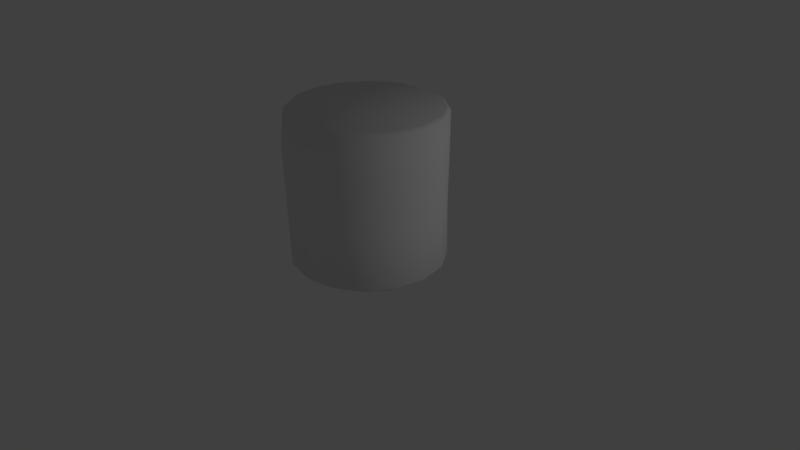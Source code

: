 # Source: Log_001.blend  (saved by Blender 2.78.0; exported with 4.5.12 LTS)
import bpy
from mathutils import Matrix  # noqa: F401  (used for matrix-valued properties, if any)

bpy.ops.wm.read_factory_settings(use_empty=True)
scene = bpy.context.scene
scene.name = 'Scene'

# ---- collections
col_collection_1 = bpy.data.collections.new('Collection 1'); scene.collection.children.link(col_collection_1)

# ---- materials (node trees are filled in below, after node groups)
mat_material_001 = bpy.data.materials.new('Material.001')
mat_material_001.alpha_threshold = 0.0
mat_material_001.use_transparent_shadow = False
mat_material_001.specular_color = (1.0, 0.7947, 0.5979)
mat_material_001.roughness = 0.5
mat_material_001.specular_intensity = 0.02

# ---- material node trees

# ---- world
world_world = bpy.data.worlds.new('World'); scene.world = world_world
world_world.color = (0.05088, 0.05088, 0.05088)
world_world.use_sun_shadow = False
world_world.sun_shadow_jitter_overblur = 0.0
world_world.cycles.sampling_method = 'MANUAL'

# ---- cameras
cam_camera = bpy.data.cameras.new('Camera')
cam_camera.clip_end = 100.0
cam_camera.lens = 35.0
cam_camera.sensor_width = 32.0
cam_camera.sensor_height = 18.0
cam_camera.ortho_scale = 7.314
cam_camera.dof.focus_distance = 0.0
cam_camera.dof.aperture_fstop = 128.0

# ---- lights
light_lamp = bpy.data.lights.new('Lamp', 'POINT')
light_lamp.transmission_factor = 0.0
light_lamp.cutoff_distance = 30.0
light_lamp.energy = 100.0
light_lamp.shadow_buffer_clip_start = 1.001
light_lamp.shadow_soft_size = 0.1
light_lamp.shadow_maximum_resolution = 0.006
light_lamp.use_absolute_resolution = True

# ---- meshes
me_cylinder = bpy.data.meshes.new('Cylinder')
me_cylinder.from_pydata([(0.0, 1.116, 1.495), (0.4319, 0.9843, 1.495), (0.7071, 0.7071, 1.495), (0.9239, 0.3827, 1.495), (1.0, -4.371e-08, 1.495), (0.9239, -0.3827, 1.495), (0.7071, -0.7071, 1.495), (0.3827, -0.9239, 1.495), (1.51e-07, -1.0, 1.495), (-0.3827, -0.9239, 1.495), (-0.7536, -0.7327, 1.495), (-0.9703, -0.4083, 1.495), (-1.0, 1.192e-08, 1.495), (-0.9239, 0.3827, 1.495), (-0.7071, 0.7071, 1.495), (-0.3827, 0.9768, 1.495), (0.4073, 0.937, 0.7484), (0.6896, 0.7071, 0.7484), (0.9063, 0.3827, 0.7484), (0.9825, -4.371e-08, 0.7484), (0.9239, -0.3827, 0.7484), (0.7071, -0.7071, 0.7484), (0.3827, -0.9239, 0.7484), (1.51e-07, -1.0, 0.7484), (-0.3827, -0.9239, 0.7484), (-0.7303, -0.7199, 0.7484), (-0.9471, -0.3955, 0.7484), (-1.0, 1.192e-08, 0.7484), (-0.9239, 0.3827, 0.7484), (-0.7071, 0.7071, 0.7484), (-0.3827, 0.9503, 0.7484), (0.0, 1.058, 0.7484), (3.725e-08, 1.118e-08, 2.001), (6.333e-08, 0.0, 0.001373), (0.0, 1.01, 1.958), (1.694e-09, 0.9545, 2.001), (0.3653, 0.8819, 2.001), (0.387, 0.9291, 1.957), (0.675, 0.675, 2.001), (0.7071, 0.7071, 1.957), (0.8819, 0.3653, 2.001), (0.9239, 0.3827, 1.957), (0.9545, -4.122e-08, 2.001), (1.0, -4.371e-08, 1.957), (0.8819, -0.3653, 2.001), (0.9239, -0.3827, 1.957), (0.675, -0.675, 2.001), (0.7071, -0.7071, 1.957), (0.3653, -0.8819, 2.001), (0.3827, -0.9239, 1.957), (1.458e-07, -0.9545, 2.001), (1.51e-07, -1.0, 1.957), (-0.3653, -0.8819, 2.001), (-0.3827, -0.9239, 1.957), (-0.675, -0.675, 2.001), (-0.7112, -0.7093, 1.957), (-0.8819, -0.3653, 2.001), (-0.9279, -0.3849, 1.957), (-0.9545, 1.189e-08, 2.001), (-1.0, 1.192e-08, 1.957), (-0.8819, 0.3653, 2.001), (-0.9239, 0.3827, 1.957), (-0.675, 0.675, 2.001), (-0.7071, 0.7071, 1.957), (-0.3653, 0.8819, 2.001), (-0.3827, 0.9285, 1.957), (2.448e-09, 0.9613, 0.001373), (0.0, 1.003, 0.03917), (0.3839, 0.9245, 0.03927), (0.3679, 0.8882, 0.001373), (0.7062, 0.7071, 0.03929), (0.6798, 0.6798, 0.001373), (0.923, 0.3827, 0.03929), (0.8882, 0.3679, 0.001373), (0.9991, -4.371e-08, 0.03929), (0.9613, -4.202e-08, 0.001373), (0.9239, -0.3827, 0.0393), (0.8882, -0.3679, 0.001373), (0.7071, -0.7071, 0.0393), (0.6798, -0.6798, 0.001373), (0.3827, -0.9239, 0.0393), (0.3679, -0.8882, 0.001373), (1.51e-07, -1.0, 0.0393), (1.476e-07, -0.9613, 0.001373), (-0.3827, -0.9239, 0.03929), (-0.3679, -0.8882, 0.001373), (-0.7083, -0.7078, 0.03925), (-0.6798, -0.6798, 0.001373), (-0.9251, -0.3833, 0.03925), (-0.8882, -0.3679, 0.001373), (-1.0, 1.192e-08, 0.03928), (-0.9613, 1.146e-08, 0.001373), (-0.9239, 0.3827, 0.03928), (-0.8882, 0.3679, 0.001373), (-0.7071, 0.7071, 0.03928), (-0.6798, 0.6798, 0.001373), (-0.3827, 0.9252, 0.03926), (-0.3679, 0.8882, 0.001373)], [], [(15, 65, 34, 0), (38, 36, 32), (40, 38, 32), (42, 40, 32), (44, 42, 32), (46, 44, 32), (48, 46, 32), (50, 48, 32), (52, 50, 32), (54, 52, 32), (56, 54, 32), (58, 56, 32), (60, 58, 32), (62, 60, 32), (2, 39, 41, 3), (64, 62, 32), (35, 64, 32), (76, 20, 21, 78), (30, 15, 0, 31), (29, 14, 15, 30), (28, 13, 14, 29), (27, 12, 13, 28), (26, 11, 12, 27), (25, 10, 11, 26), (24, 9, 10, 25), (23, 8, 9, 24), (22, 7, 8, 23), (21, 6, 7, 22), (20, 5, 6, 21), (19, 4, 5, 20), (18, 3, 4, 19), (17, 2, 3, 18), (16, 1, 2, 17), (31, 0, 1, 16), (97, 66, 33), (69, 71, 33), (71, 73, 33), (73, 75, 33), (75, 77, 33), (77, 79, 33), (79, 81, 33), (81, 83, 33), (83, 85, 33), (85, 87, 33), (87, 89, 33), (89, 91, 33), (91, 93, 33), (93, 95, 33), (95, 97, 33), (67, 31, 16, 68), (70, 17, 18, 72), (7, 49, 51, 8), (12, 59, 61, 13), (5, 45, 47, 6), (10, 55, 57, 11), (3, 41, 43, 4), (8, 51, 53, 9), (1, 37, 39, 2), (13, 61, 63, 14), (6, 47, 49, 7), (11, 57, 59, 12), (36, 35, 32), (4, 43, 45, 5), (9, 53, 55, 10), (14, 63, 65, 15), (94, 29, 30, 96), (84, 24, 25, 86), (74, 19, 20, 76), (68, 16, 17, 70), (88, 26, 27, 90), (78, 21, 22, 80), (92, 28, 29, 94), (96, 30, 31, 67), (82, 23, 24, 84), (72, 18, 19, 74), (86, 25, 26, 88), (80, 22, 23, 82), (90, 27, 28, 92), (37, 34, 35, 36), (39, 37, 36, 38), (41, 39, 38, 40), (43, 41, 40, 42), (45, 43, 42, 44), (47, 45, 44, 46), (49, 47, 46, 48), (51, 49, 48, 50), (53, 51, 50, 52), (55, 53, 52, 54), (57, 55, 54, 56), (59, 57, 56, 58), (61, 59, 58, 60), (63, 61, 60, 62), (65, 63, 62, 64), (34, 65, 64, 35), (0, 34, 37, 1), (67, 68, 69, 66), (68, 70, 71, 69), (70, 72, 73, 71), (72, 74, 75, 73), (74, 76, 77, 75), (76, 78, 79, 77), (78, 80, 81, 79), (80, 82, 83, 81), (82, 84, 85, 83), (84, 86, 87, 85), (86, 88, 89, 87), (88, 90, 91, 89), (90, 92, 93, 91), (92, 94, 95, 93), (94, 96, 97, 95), (96, 67, 66, 97), (66, 69, 33)])
me_cylinder.polygons.foreach_set('use_smooth', [True] * 112)
_uv = me_cylinder.uv_layers.new(name='UVMap')
_uv.uv.foreach_set('vector', [0.8116, 0.2403, 0.8135, 0.3126, 0.7512, 0.3122, 0.7504, 0.2395, 0.5785, 0.7186, 0.5241, 0.7412, 0.4947, 0.5932, 0.6201, 0.677, 0.5785, 0.7186, 0.4947, 0.5932, 0.6427, 0.6226, 0.6201, 0.677, 0.4947, 0.5932, 0.6427, 0.5638, 0.6427, 0.6226, 0.4947, 0.5932, 0.6201, 0.5094, 0.6427, 0.5638, 0.4947, 0.5932, 0.5785, 0.4678, 0.6201, 0.5094, 0.4947, 0.5932, 0.5241, 0.4453, 0.5785, 0.4678, 0.4947, 0.5932, 0.4653, 0.4453, 0.5241, 0.4453, 0.4947, 0.5932, 0.4109, 0.4678, 0.4653, 0.4453, 0.4947, 0.5932, 0.3693, 0.5094, 0.4109, 0.4678, 0.4947, 0.5932, 0.3468, 0.5638, 0.3693, 0.5094, 0.4947, 0.5932, 0.3468, 0.6226, 0.3468, 0.5638, 0.4947, 0.5932, 0.3693, 0.677, 0.3468, 0.6226, 0.4947, 0.5932, 0.6234, 0.2415, 0.6249, 0.3147, 0.5625, 0.3152, 0.5622, 0.242, 0.4109, 0.7186, 0.3693, 0.677, 0.4947, 0.5932, 0.4653, 0.7412, 0.4109, 0.7186, 0.4947, 0.5932, 0.4401, 0.009581, 0.4396, 0.1226, 0.3774, 0.1222, 0.3779, 0.00929, 0.8123, 0.1248, 0.8116, 0.2403, 0.7504, 0.2395, 0.7501, 0.1256, 0.8759, 0.1238, 0.8768, 0.241, 0.8116, 0.2403, 0.8123, 0.1248, 0.9374, 0.1232, 0.9381, 0.2411, 0.8768, 0.241, 0.8759, 0.1238, 0.9991, 0.1226, 0.9999, 0.241, 0.9381, 0.2411, 0.9374, 0.1232, 0.06548, 0.1206, 0.06492, 0.238, 0.0001188, 0.2386, 0.001968, 0.1193, 0.1275, 0.1212, 0.1254, 0.2383, 0.06492, 0.238, 0.06548, 0.1206, 0.1914, 0.1213, 0.1908, 0.2394, 0.1254, 0.2383, 0.1275, 0.1212, 0.2533, 0.1215, 0.2525, 0.2401, 0.1908, 0.2394, 0.1914, 0.1213, 0.3153, 0.1218, 0.3145, 0.2406, 0.2525, 0.2401, 0.2533, 0.1215, 0.3774, 0.1222, 0.3766, 0.2411, 0.3145, 0.2406, 0.3153, 0.1218, 0.4396, 0.1226, 0.4386, 0.2415, 0.3766, 0.2411, 0.3774, 0.1222, 0.5014, 0.1229, 0.5005, 0.2419, 0.4386, 0.2415, 0.4396, 0.1226, 0.5637, 0.1234, 0.5622, 0.242, 0.5005, 0.2419, 0.5014, 0.1229, 0.6259, 0.1241, 0.6234, 0.2415, 0.5622, 0.242, 0.5637, 0.1234, 0.6834, 0.125, 0.6836, 0.2399, 0.6234, 0.2415, 0.6259, 0.1241, 0.7501, 0.1256, 0.7504, 0.2395, 0.6836, 0.2399, 0.6834, 0.125, 0.4652, 0.4442, 0.5245, 0.4442, 0.4949, 0.5932, 0.5793, 0.4669, 0.6212, 0.5088, 0.4949, 0.5932, 0.6212, 0.5088, 0.6439, 0.5636, 0.4949, 0.5932, 0.6439, 0.5636, 0.6439, 0.6229, 0.4949, 0.5932, 0.6439, 0.6229, 0.6212, 0.6776, 0.4949, 0.5932, 0.6212, 0.6776, 0.5793, 0.7195, 0.4949, 0.5932, 0.5793, 0.7195, 0.5245, 0.7422, 0.4949, 0.5932, 0.5245, 0.7422, 0.4652, 0.7422, 0.4949, 0.5932, 0.4652, 0.7422, 0.4105, 0.7195, 0.4949, 0.5932, 0.4105, 0.7195, 0.3686, 0.6776, 0.4949, 0.5932, 0.3686, 0.6776, 0.3459, 0.6229, 0.4949, 0.5932, 0.3459, 0.6229, 0.3459, 0.5636, 0.4949, 0.5932, 0.3459, 0.5636, 0.3686, 0.5088, 0.4949, 0.5932, 0.3686, 0.5088, 0.4105, 0.4669, 0.4949, 0.5932, 0.4105, 0.4669, 0.4652, 0.4442, 0.4949, 0.5932, 0.7502, 0.01353, 0.7501, 0.1256, 0.6834, 0.125, 0.6879, 0.01273, 0.6262, 0.01138, 0.6259, 0.1241, 0.5637, 0.1234, 0.5642, 0.01039, 0.3145, 0.2406, 0.3139, 0.3141, 0.2517, 0.3134, 0.2525, 0.2401, 0.9999, 0.241, 0.9997, 0.3144, 0.9377, 0.3142, 0.9381, 0.2411, 0.4386, 0.2415, 0.4382, 0.3149, 0.376, 0.3145, 0.3766, 0.2411, 0.1254, 0.2383, 0.127, 0.3114, 0.06448, 0.3114, 0.06492, 0.238, 0.5622, 0.242, 0.5625, 0.3152, 0.5003, 0.3152, 0.5005, 0.2419, 0.2525, 0.2401, 0.2517, 0.3134, 0.1895, 0.3126, 0.1908, 0.2394, 0.6836, 0.2399, 0.6875, 0.3132, 0.6249, 0.3147, 0.6234, 0.2415, 0.9381, 0.2411, 0.9377, 0.3142, 0.8758, 0.3137, 0.8768, 0.241, 0.3766, 0.2411, 0.376, 0.3145, 0.3139, 0.3141, 0.3145, 0.2406, 0.06492, 0.238, 0.06448, 0.3114, 0.001683, 0.3127, 0.0001188, 0.2386, 0.5241, 0.7412, 0.4653, 0.7412, 0.4947, 0.5932, 0.5005, 0.2419, 0.5003, 0.3152, 0.4382, 0.3149, 0.4386, 0.2415, 0.1908, 0.2394, 0.1895, 0.3126, 0.127, 0.3114, 0.1254, 0.2383, 0.8768, 0.241, 0.8758, 0.3137, 0.8135, 0.3126, 0.8116, 0.2403, 0.8741, 0.01191, 0.8759, 0.1238, 0.8123, 0.1248, 0.8122, 0.01294, 0.1916, 0.008521, 0.1914, 0.1213, 0.1275, 0.1212, 0.1293, 0.008429, 0.5021, 0.009772, 0.5014, 0.1229, 0.4396, 0.1226, 0.4401, 0.009581, 0.6879, 0.01273, 0.6834, 0.125, 0.6259, 0.1241, 0.6262, 0.01138, 0.06702, 0.007658, 0.06548, 0.1206, 0.001968, 0.1193, 0.004706, 0.006165, 0.3779, 0.00929, 0.3774, 0.1222, 0.3153, 0.1218, 0.3158, 0.008994, 0.9359, 0.01108, 0.9374, 0.1232, 0.8759, 0.1238, 0.8741, 0.01191, 0.8122, 0.01294, 0.8123, 0.1248, 0.7501, 0.1256, 0.7502, 0.01353, 0.2537, 0.008727, 0.2533, 0.1215, 0.1914, 0.1213, 0.1916, 0.008521, 0.5642, 0.01039, 0.5637, 0.1234, 0.5014, 0.1229, 0.5021, 0.009772, 0.1293, 0.008429, 0.1275, 0.1212, 0.06548, 0.1206, 0.06702, 0.007658, 0.3158, 0.008994, 0.3153, 0.1218, 0.2533, 0.1215, 0.2537, 0.008727, 0.9977, 0.01031, 0.9991, 0.1226, 0.9374, 0.1232, 0.9359, 0.01108, 0.6875, 0.3132, 0.7512, 0.3122, 0.7499, 0.319, 0.6893, 0.3202, 0.6249, 0.3147, 0.6875, 0.3132, 0.6864, 0.3203, 0.6264, 0.3218, 0.5625, 0.3152, 0.6249, 0.3147, 0.6236, 0.3218, 0.564, 0.3223, 0.5003, 0.3152, 0.5625, 0.3152, 0.5612, 0.3223, 0.5017, 0.3223, 0.4382, 0.3149, 0.5003, 0.3152, 0.4989, 0.3223, 0.4396, 0.322, 0.376, 0.3145, 0.4382, 0.3149, 0.4367, 0.322, 0.3774, 0.3216, 0.3139, 0.3141, 0.376, 0.3145, 0.3746, 0.3216, 0.3152, 0.3212, 0.2517, 0.3134, 0.3139, 0.3141, 0.3124, 0.3211, 0.253, 0.3206, 0.1895, 0.3126, 0.2517, 0.3134, 0.2502, 0.3205, 0.1908, 0.3197, 0.127, 0.3114, 0.1895, 0.3126, 0.188, 0.3196, 0.1286, 0.3184, 0.06448, 0.3114, 0.127, 0.3114, 0.1258, 0.3184, 0.06587, 0.3185, 0.001683, 0.3127, 0.06448, 0.3114, 0.06302, 0.3185, 0.003256, 0.3198, 0.9377, 0.3142, 0.9997, 0.3144, 0.9983, 0.3215, 0.9391, 0.3213, 0.8758, 0.3137, 0.9377, 0.3142, 0.9363, 0.3212, 0.8771, 0.3207, 0.8135, 0.3126, 0.8758, 0.3137, 0.8743, 0.3206, 0.8151, 0.3195, 0.7512, 0.3122, 0.8135, 0.3126, 0.8123, 0.3195, 0.7527, 0.319, 0.7504, 0.2395, 0.7512, 0.3122, 0.6875, 0.3132, 0.6836, 0.2399, 0.7502, 0.01353, 0.6879, 0.01273, 0.6893, 0.00675, 0.749, 0.007538, 0.6879, 0.01273, 0.6262, 0.01138, 0.6274, 0.005384, 0.6869, 0.006707, 0.6262, 0.01138, 0.5642, 0.01039, 0.5654, 0.004363, 0.625, 0.005338, 0.5642, 0.01039, 0.5021, 0.009772, 0.5033, 0.003733, 0.563, 0.004331, 0.5021, 0.009772, 0.4401, 0.009581, 0.4413, 0.003542, 0.501, 0.003717, 0.4401, 0.009581, 0.3779, 0.00929, 0.3792, 0.003257, 0.4389, 0.003533, 0.3779, 0.00929, 0.3158, 0.008994, 0.317, 0.002965, 0.3768, 0.003246, 0.3158, 0.008994, 0.2537, 0.008727, 0.2549, 0.002699, 0.3146, 0.002954, 0.2537, 0.008727, 0.1916, 0.008521, 0.1928, 0.002497, 0.2525, 0.00269, 0.1916, 0.008521, 0.1293, 0.008429, 0.1306, 0.002405, 0.1904, 0.002491, 0.1293, 0.008429, 0.06702, 0.007658, 0.0683, 0.00164, 0.1282, 0.002388, 0.06702, 0.007658, 0.004706, 0.006165, 0.006055, 0.0001479, 0.0659, 0.001596, 0.9977, 0.01031, 0.9359, 0.01108, 0.937, 0.005069, 0.9964, 0.004327, 0.9359, 0.01108, 0.8741, 0.01191, 0.8752, 0.005909, 0.9346, 0.0051, 0.8741, 0.01191, 0.8122, 0.01294, 0.8134, 0.006944, 0.8728, 0.005946, 0.8122, 0.01294, 0.7502, 0.01353, 0.7514, 0.007542, 0.811, 0.006975, 0.5245, 0.4442, 0.5793, 0.4669, 0.4949, 0.5932])
me_cylinder.materials.append(mat_material_001)
me_cylinder.use_remesh_preserve_volume = False
me_cylinder.use_remesh_preserve_attributes = False
me_cylinder.use_mirror_vertex_groups = False
me_cylinder.update()

# ---- objects
ob_log_001 = bpy.data.objects.new('Log_001', me_cylinder)
ob_lamp = bpy.data.objects.new('Lamp', light_lamp)
ob_camera = bpy.data.objects.new('Camera', cam_camera)

# ---- transforms, parenting, visibility, modifiers, constraints
ob_log_001.location = (0.0, 0.0, 0.0)
ob_log_001.lineart.crease_threshold = 0.0
ob_lamp.location = (6.222, 2.537, 2.826)
ob_lamp.rotation_euler = (0.6503, 0.05522, 1.866)
ob_lamp.lock_rotations_4d = False
ob_lamp.empty_display_type = 'ARROWS'
ob_lamp.color = (0.0, 0.0, 0.0, 0.0)
ob_lamp.lineart.crease_threshold = 0.0
ob_camera.location = (7.481, -6.508, 5.344)
ob_camera.rotation_euler = (1.109, 0.0, 0.8149)
ob_camera.lock_rotations_4d = False
ob_camera.empty_display_type = 'ARROWS'
ob_camera.color = (0.0, 0.0, 0.0, 0.0)
ob_camera.display_type = 'WIRE'
ob_camera.lineart.crease_threshold = 0.0

# ---- collection membership
col_collection_1.objects.link(ob_log_001)
col_collection_1.objects.link(ob_lamp)
col_collection_1.objects.link(ob_camera)

# ---- scene / render settings (as saved in the file)
scene.camera = ob_camera
scene.frame_start = 1; scene.frame_end = 250; scene.frame_set(1)
scene.render.engine = 'BLENDER_EEVEE_NEXT'
scene.render.resolution_percentage = 50
scene.render.dither_intensity = 0.0
scene.cycles.use_denoising = False
scene.cycles.samples = 128
scene.cycles.sampling_pattern = 'TABULATED_SOBOL'
scene.cycles.light_sampling_threshold = 0.0
scene.cycles.use_adaptive_sampling = False
scene.cycles.use_light_tree = False
scene.cycles.blur_glossy = 0.0
scene.cycles.sample_clamp_indirect = 0.0
scene.view_settings.view_transform = 'Standard'
bpy.context.view_layer.update()
